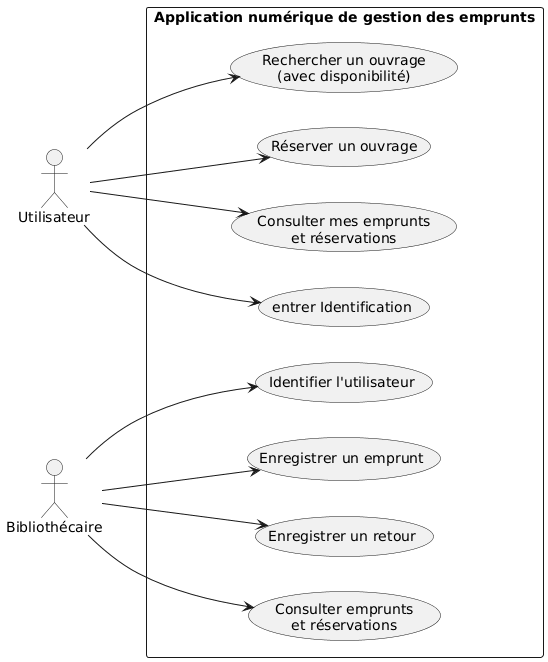

The diagram above was rendered by PlantUML. Its source (embedded in the PNG):
@startuml
left to right direction
skinparam packageStyle rectangle

actor "Utilisateur" as U
actor "Bibliothécaire" as B

rectangle "Application numérique de gestion des emprunts" {

  usecase "Rechercher un ouvrage\n(avec disponibilité)" as UC1
  usecase "Réserver un ouvrage" as UC2
  usecase "Consulter mes emprunts\net réservations" as UC3
  usecase "entrer Identification " as UC8
  
  usecase "Identifier l'utilisateur " as UC4
  usecase "Enregistrer un emprunt " as UC5
  usecase "Enregistrer un retour " as UC6
  usecase "Consulter emprunts\net réservations" as UC7
}

U --> UC1
U --> UC2
U --> UC3
U --> UC8
B --> UC4
B --> UC5
B --> UC6
B --> UC7
@enduml